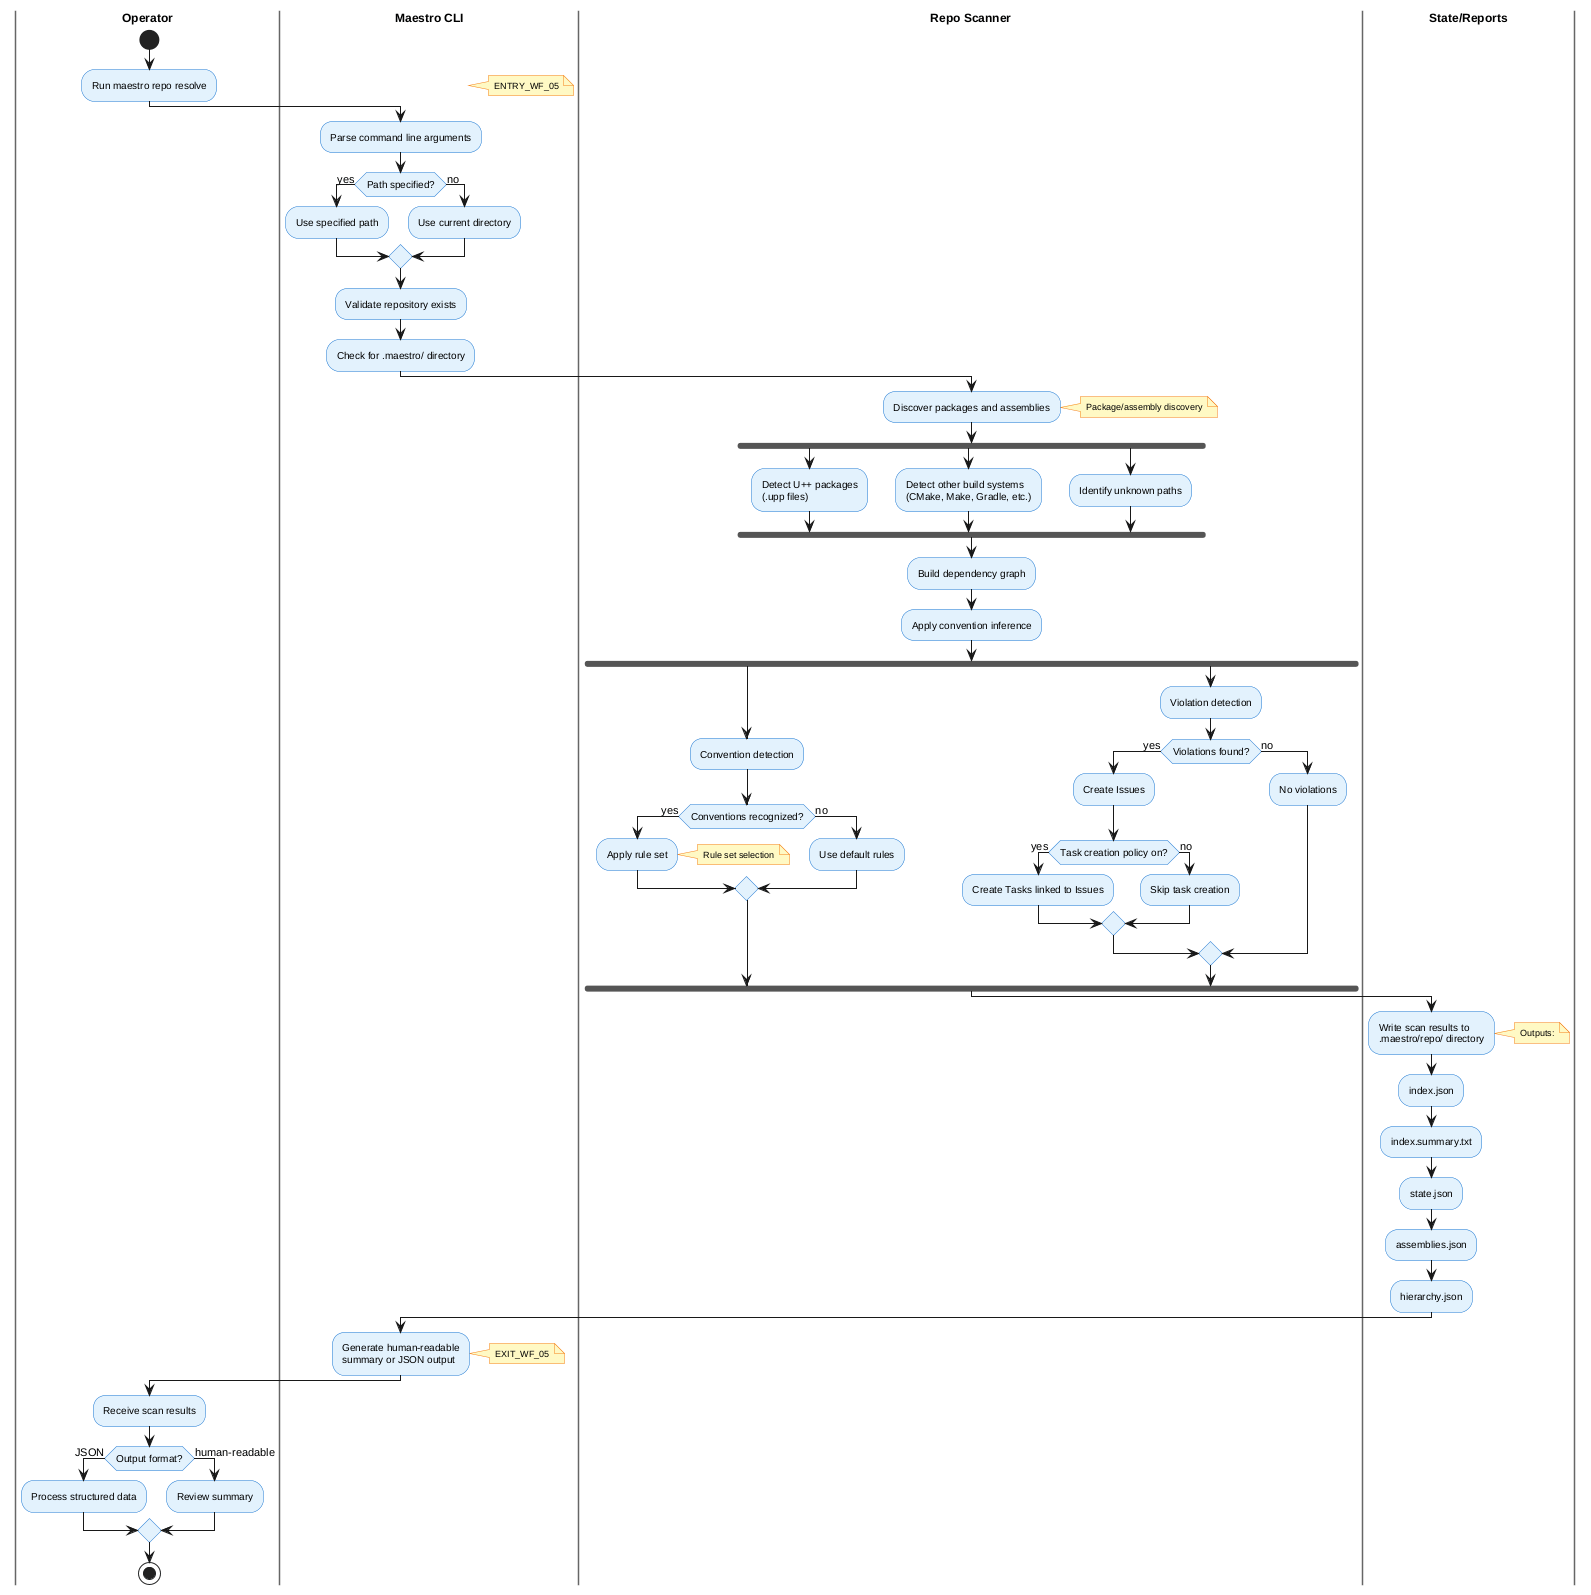

The diagram above was rendered by PlantUML. Its source (embedded in the PNG):
@startuml
!include _shared.puml

|Operator|
start
:Run maestro repo resolve;

|Maestro CLI|
note right: ENTRY_WF_05
:Parse command line arguments;
if (Path specified?) then (yes)
  :Use specified path;
else (no)
  :Use current directory;
endif

:Validate repository exists;
:Check for .maestro/ directory;

|Repo Scanner|
:Discover packages and assemblies;
note right: Package/assembly discovery
fork
  :Detect U++ packages
  (.upp files);
fork again
  :Detect other build systems
  (CMake, Make, Gradle, etc.);
fork again
  :Identify unknown paths;
end fork

:Build dependency graph;
:Apply convention inference;

fork
  :Convention detection;
  if (Conventions recognized?) then (yes)
    :Apply rule set;
    note right: Rule set selection
  else (no)
    :Use default rules;
  endif
fork again
  :Violation detection;
  if (Violations found?) then (yes)
    :Create Issues;
    if (Task creation policy on?) then (yes)
      :Create Tasks linked to Issues;
    else (no)
      :Skip task creation;
    endif
  else (no)
    :No violations;
  endif
end fork

|State/Reports|
:Write scan results to
.maestro/repo/ directory;
note right: Outputs:
- index.json
- index.summary.txt
- state.json
- assemblies.json
- hierarchy.json

|Maestro CLI|
:Generate human-readable
summary or JSON output;
note right: EXIT_WF_05

|Operator|
:Receive scan results;
if (Output format?) then (JSON)
  :Process structured data;
else (human-readable)
  :Review summary;
endif

stop
@enduml